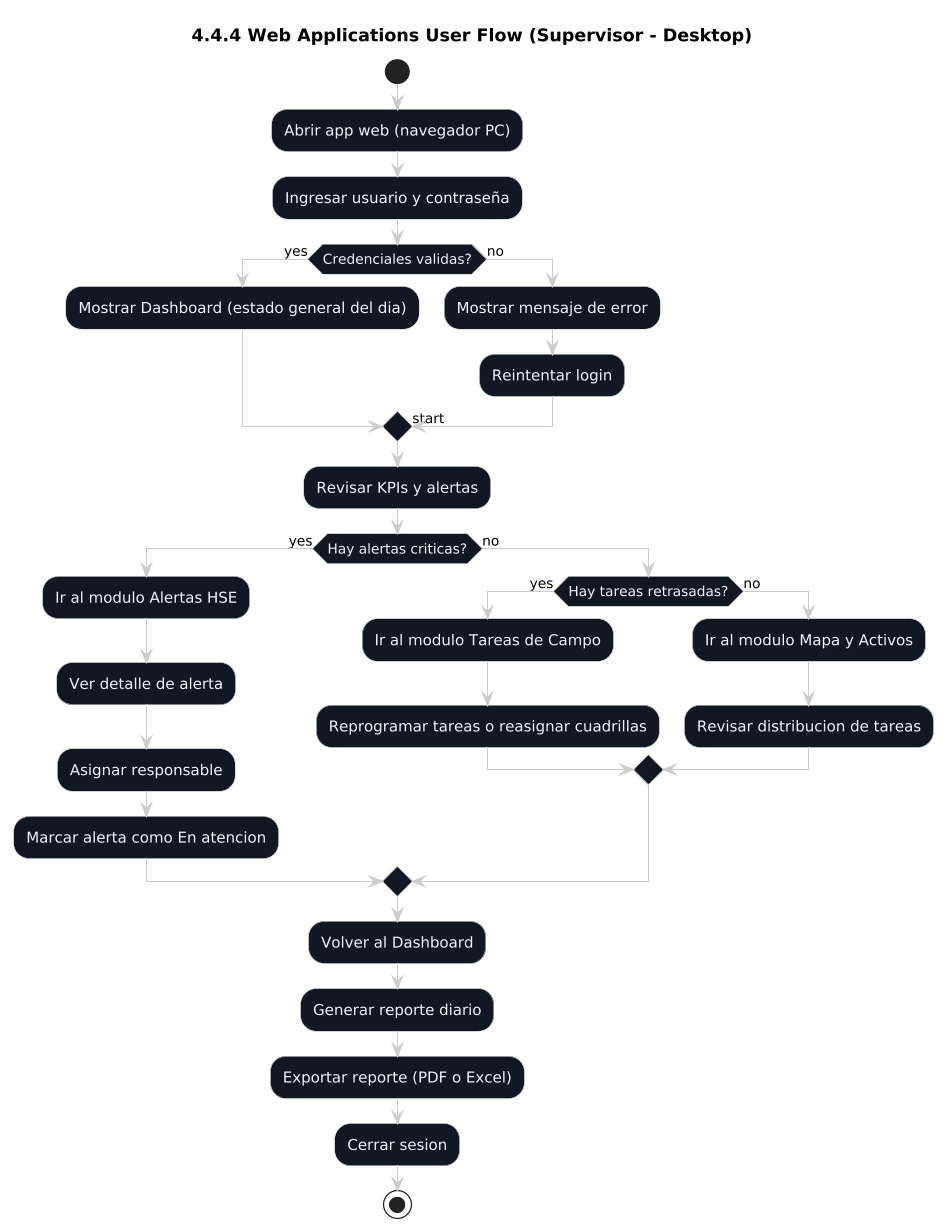

The diagram above was rendered by PlantUML. Its source (embedded in the PNG):
@startuml
title 4.4.4 Web Applications User Flow (Supervisor - Desktop)

skinparam dpi 120
skinparam activity {
  BackgroundColor #111723
  BorderColor #cccccc
  FontColor #f0f4ff
}
skinparam ArrowColor #cccccc

start

:Abrir app web (navegador PC);

:Ingresar usuario y contraseña;

if (Credenciales validas?) then (yes)
  :Mostrar Dashboard (estado general del dia);
else (no)
  :Mostrar mensaje de error;
  :Reintentar login;
  -> start;
endif

:Revisar KPIs y alertas;

if (Hay alertas criticas?) then (yes)
  :Ir al modulo Alertas HSE;
  :Ver detalle de alerta;
  :Asignar responsable;
  :Marcar alerta como En atencion;
else (no)
  if (Hay tareas retrasadas?) then (yes)
    :Ir al modulo Tareas de Campo;
    :Reprogramar tareas o reasignar cuadrillas;
  else (no)
    :Ir al modulo Mapa y Activos;
    :Revisar distribucion de tareas;
  endif
endif

:Volver al Dashboard;

:Generar reporte diario;

:Exportar reporte (PDF o Excel);

:Cerrar sesion;

stop
@enduml